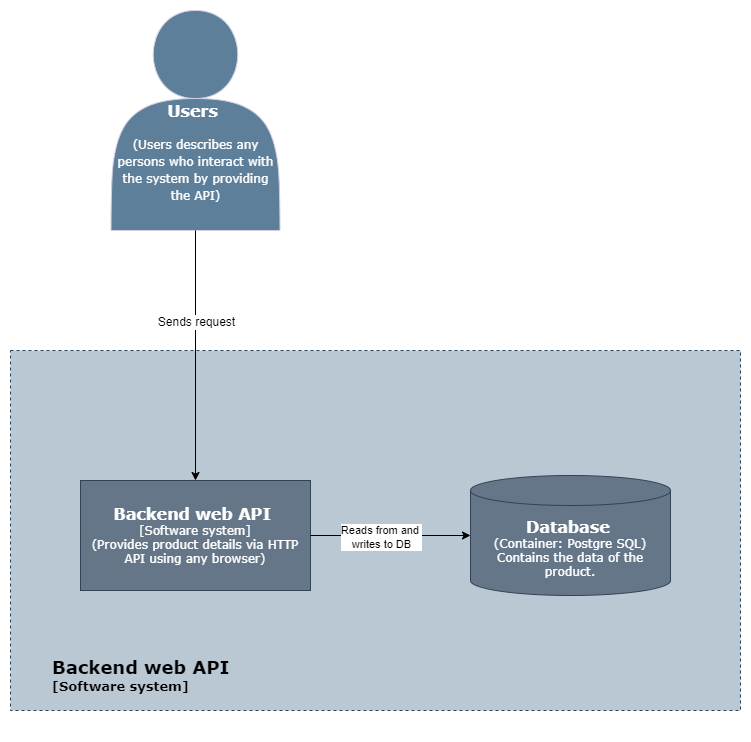

The diagram above was exported from draw.io. Its source (the exported page's mxGraphModel, read from the mxfile embedded in the PNG):
<mxGraphModel dx="832" dy="439" grid="1" gridSize="10" guides="1" tooltips="1" connect="1" arrows="1" fold="1" page="1" pageScale="1" pageWidth="850" pageHeight="1100" math="0" shadow="0">
  <root>
    <mxCell id="0" />
    <mxCell id="1" parent="0" />
    <mxCell id="eJw0kb-XSZ-xw4sSy0AP-1" value="&lt;p style=&quot;line-height: 100%;&quot;&gt;&lt;font face=&quot;Verdana&quot; color=&quot;#ffffff&quot;&gt;&lt;br&gt;&lt;/font&gt;&lt;/p&gt;&lt;p style=&quot;line-height: 100%;&quot;&gt;&lt;b style=&quot;background-color: initial;&quot;&gt;&lt;font face=&quot;Verdana&quot; color=&quot;#ffffff&quot;&gt;&amp;nbsp;&lt;/font&gt;&lt;/b&gt;&lt;/p&gt;&lt;p style=&quot;line-height: 100%;&quot;&gt;&lt;font face=&quot;Verdana&quot; color=&quot;#ffffff&quot;&gt;&lt;b style=&quot;background-color: initial;&quot;&gt;Users&lt;/b&gt;&lt;span style=&quot;background-color: initial;&quot;&gt;&amp;nbsp;&lt;/span&gt;&lt;br&gt;&lt;/font&gt;&lt;/p&gt;&lt;p style=&quot;line-height: 100%;&quot;&gt;&lt;span style=&quot;background-color: initial;&quot;&gt;&lt;font face=&quot;Verdana&quot; color=&quot;#ffffff&quot; style=&quot;font-size: 12px;&quot;&gt;(Users describes any persons who interact with the system by providing the API)&lt;/font&gt;&lt;/span&gt;&lt;/p&gt;" style="shape=actor;whiteSpace=wrap;html=1;fontSize=16;fillColor=#5D7F99;strokeColor=#D0CEE2;labelBackgroundColor=none;fontColor=#1A1A1A;" parent="1" vertex="1">
      <mxGeometry x="170.5" y="150" width="169" height="220" as="geometry" />
    </mxCell>
    <mxCell id="eJw0kb-XSZ-xw4sSy0AP-2" value="&lt;br&gt;&lt;br&gt;&lt;br&gt;&lt;br&gt;&lt;br&gt;&lt;br&gt;&lt;br&gt;&lt;br&gt;&lt;br&gt;&lt;br&gt;&lt;br&gt;&lt;br&gt;&lt;br&gt;&lt;br&gt;&lt;br&gt;&lt;br&gt;&lt;br&gt;&lt;br&gt;&lt;br&gt;&lt;br&gt;&lt;br&gt;&lt;br&gt;&lt;br&gt;&lt;br&gt;&lt;br&gt;&lt;br&gt;&lt;br&gt;&lt;div style=&quot;text-align: left;&quot;&gt;&lt;br&gt;&lt;/div&gt;" style="rounded=0;whiteSpace=wrap;html=1;dashed=1;fillColor=#bac8d3;strokeColor=#23445d;" parent="1" vertex="1">
      <mxGeometry x="70" y="490" width="730" height="360" as="geometry" />
    </mxCell>
    <mxCell id="eJw0kb-XSZ-xw4sSy0AP-4" value="&lt;font face=&quot;Verdana&quot;&gt;&lt;font style=&quot;font-size: 16px;&quot;&gt;&lt;b&gt;Database&lt;/b&gt;&lt;/font&gt;&amp;nbsp;&lt;br&gt;(Container: Postgre SQL)&lt;br&gt;Contains the data of the product.&lt;/font&gt;" style="shape=cylinder3;whiteSpace=wrap;html=1;boundedLbl=1;backgroundOutline=1;size=15;fillColor=#647687;fontColor=#ffffff;strokeColor=#314354;" parent="1" vertex="1">
      <mxGeometry x="530" y="615" width="200" height="120" as="geometry" />
    </mxCell>
    <mxCell id="eJw0kb-XSZ-xw4sSy0AP-6" value="&lt;font face=&quot;Verdana&quot;&gt;&lt;font style=&quot;font-size: 16px;&quot;&gt;&lt;b style=&quot;&quot;&gt;Backend web API&amp;nbsp;&lt;br&gt;&lt;/b&gt;&lt;/font&gt;[Software system]&lt;br&gt;(Provides product details via HTTP API using any browser)&lt;/font&gt;" style="rounded=0;whiteSpace=wrap;html=1;fillColor=#647687;fontColor=#ffffff;strokeColor=#314354;" parent="1" vertex="1">
      <mxGeometry x="140" y="620" width="230" height="110" as="geometry" />
    </mxCell>
    <mxCell id="3w54xbBqJzEWsiBz_Aj6-11" value="" style="endArrow=classic;html=1;rounded=0;exitX=0.5;exitY=1;exitDx=0;exitDy=0;entryX=0.5;entryY=0;entryDx=0;entryDy=0;" parent="1" source="eJw0kb-XSZ-xw4sSy0AP-1" target="eJw0kb-XSZ-xw4sSy0AP-6" edge="1">
      <mxGeometry width="50" height="50" relative="1" as="geometry">
        <mxPoint x="360" y="360" as="sourcePoint" />
        <mxPoint x="255" y="310" as="targetPoint" />
      </mxGeometry>
    </mxCell>
    <mxCell id="5I5-4a_8gGyinaSY4qCP-1" value="&lt;font style=&quot;font-size: 12px;&quot;&gt;Sends request&lt;/font&gt;" style="edgeLabel;html=1;align=center;verticalAlign=middle;resizable=0;points=[];" parent="3w54xbBqJzEWsiBz_Aj6-11" vertex="1" connectable="0">
      <mxGeometry x="-0.1058" y="1" relative="1" as="geometry">
        <mxPoint x="-1" y="-21" as="offset" />
      </mxGeometry>
    </mxCell>
    <mxCell id="5I5-4a_8gGyinaSY4qCP-2" value="&lt;font style=&quot;&quot;&gt;&lt;span style=&quot;font-size: 18px;&quot;&gt;Backend web API&amp;nbsp;&lt;/span&gt;&lt;br&gt;&lt;font style=&quot;font-size: 13px;&quot;&gt;[Software system]&lt;/font&gt;&lt;br&gt;&lt;/font&gt;" style="text;html=1;strokeColor=none;fillColor=none;align=left;verticalAlign=middle;whiteSpace=wrap;rounded=0;fontStyle=1;fontFamily=Verdana;" parent="1" vertex="1">
      <mxGeometry x="110" y="800" width="240" height="30" as="geometry" />
    </mxCell>
    <mxCell id="7Nb-mMDOuJ8OsmYUsiIm-2" value="" style="endArrow=classic;html=1;rounded=0;entryX=0;entryY=0.5;entryDx=0;entryDy=0;exitX=1;exitY=0.5;exitDx=0;exitDy=0;entryPerimeter=0;" parent="1" source="eJw0kb-XSZ-xw4sSy0AP-6" target="eJw0kb-XSZ-xw4sSy0AP-4" edge="1">
      <mxGeometry width="50" height="50" relative="1" as="geometry">
        <mxPoint x="254" y="720" as="sourcePoint" />
        <mxPoint x="255" y="650" as="targetPoint" />
      </mxGeometry>
    </mxCell>
    <mxCell id="7Nb-mMDOuJ8OsmYUsiIm-3" value="Reads from and&amp;nbsp;&lt;br&gt;writes to DB" style="edgeLabel;html=1;align=center;verticalAlign=middle;resizable=0;points=[];" parent="7Nb-mMDOuJ8OsmYUsiIm-2" vertex="1" connectable="0">
      <mxGeometry x="-0.125" y="-1" relative="1" as="geometry">
        <mxPoint as="offset" />
      </mxGeometry>
    </mxCell>
  </root>
</mxGraphModel>